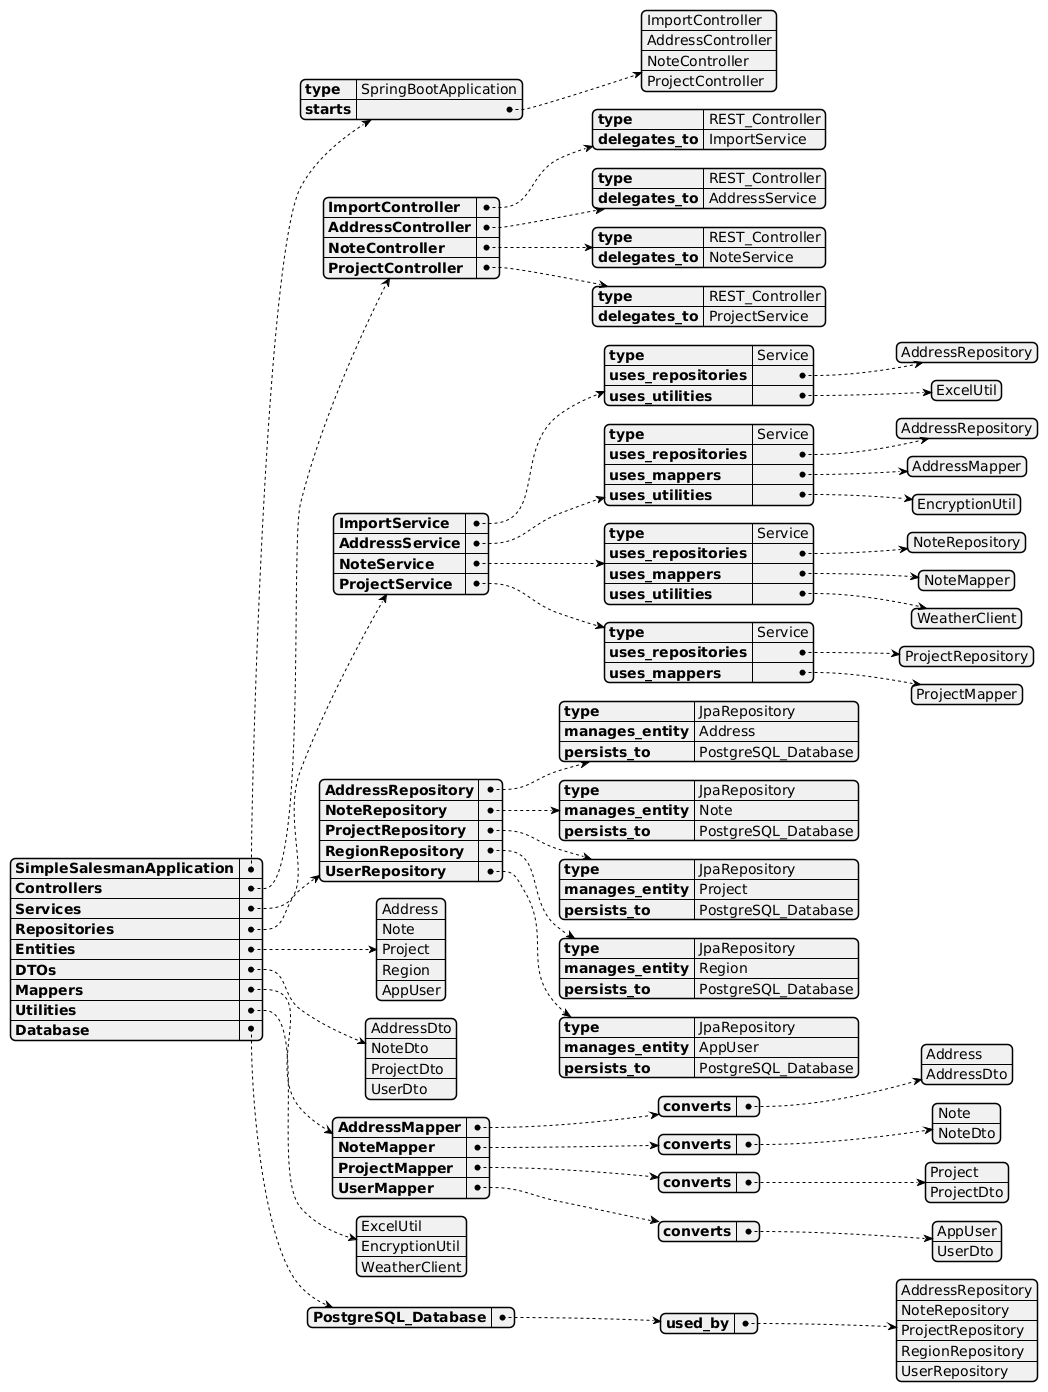

The diagram above was rendered by PlantUML. Its source (embedded in the PNG):
@startyaml
SimpleSalesmanApplication:
  type: SpringBootApplication
  starts:
    - ImportController
    - AddressController
    - NoteController
    - ProjectController

Controllers:
  ImportController:
    type: REST_Controller
    delegates_to: ImportService
  AddressController:
    type: REST_Controller
    delegates_to: AddressService
  NoteController:
    type: REST_Controller
    delegates_to: NoteService
  ProjectController:
    type: REST_Controller
    delegates_to: ProjectService

Services:
  ImportService:
    type: Service
    uses_repositories:
      - AddressRepository
    uses_utilities:
      - ExcelUtil
  AddressService:
    type: Service
    uses_repositories:
      - AddressRepository
    uses_mappers:
      - AddressMapper
    uses_utilities:
      - EncryptionUtil
  NoteService:
    type: Service
    uses_repositories:
      - NoteRepository
    uses_mappers:
      - NoteMapper
    uses_utilities:
      - WeatherClient
  ProjectService:
    type: Service
    uses_repositories:
      - ProjectRepository
    uses_mappers:
      - ProjectMapper

Repositories:
  AddressRepository:
    type: JpaRepository
    manages_entity: Address
    persists_to: PostgreSQL_Database
  NoteRepository:
    type: JpaRepository
    manages_entity: Note
    persists_to: PostgreSQL_Database
  ProjectRepository:
    type: JpaRepository
    manages_entity: Project
    persists_to: PostgreSQL_Database
  RegionRepository:
    type: JpaRepository
    manages_entity: Region
    persists_to: PostgreSQL_Database
  UserRepository:
    type: JpaRepository
    manages_entity: AppUser
    persists_to: PostgreSQL_Database

Entities:
  - Address
  - Note
  - Project
  - Region
  - AppUser

DTOs:
  - AddressDto
  - NoteDto
  - ProjectDto
  - UserDto

Mappers:
  AddressMapper:
    converts: [Address, AddressDto]
  NoteMapper:
    converts: [Note, NoteDto]
  ProjectMapper:
    converts: [Project, ProjectDto]
  UserMapper:
    converts: [AppUser, UserDto]

Utilities:
  - ExcelUtil
  - EncryptionUtil
  - WeatherClient

Database:
  PostgreSQL_Database:
    used_by:
      - AddressRepository
      - NoteRepository
      - ProjectRepository
      - RegionRepository
      - UserRepository

@endyaml